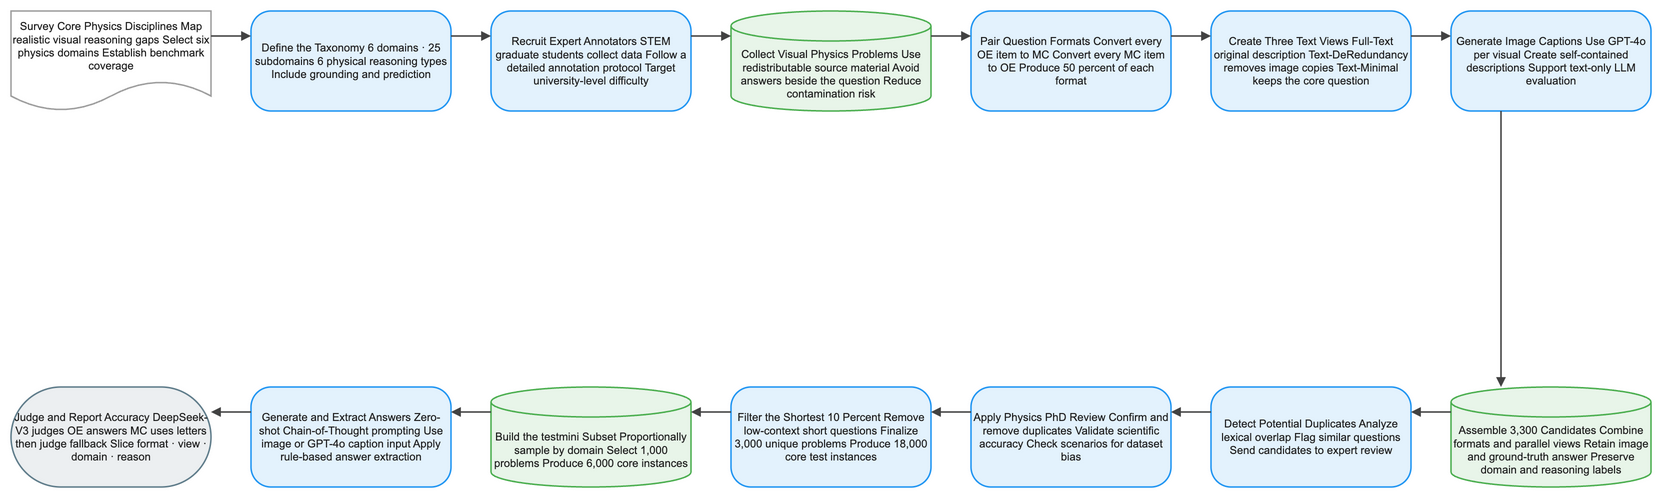

The diagram above was exported from draw.io. Its source (the exported page's mxGraphModel, read from the mxfile embedded in the PNG):
<mxGraphModel dx="1120" dy="720" grid="1" gridSize="8" guides="1" tooltips="1" connect="1" arrows="1" fold="1" page="1" pageScale="1" pageWidth="1640" pageHeight="552" math="1" background="#FFFFFF">
  <root>
    <mxCell id="0" />
    <mxCell id="1" parent="0" />
    <mxCell id="2" value="Survey Core Physics Disciplines Map realistic visual reasoning gaps Select six physics domains Establish benchmark coverage" style="shape=document;boundedLbl=1;html=1;whiteSpace=wrap;fillColor=#FFFFFF;strokeColor=#9E9E9E;strokeWidth=1.5;fontColor=#212121;fontSize=11;fontFamily=Arial, Helvetica, sans-serif;verticalAlign=middle;align=center" vertex="1" parent="1">
      <mxGeometry x="-80" y="-8" width="200" height="100" as="geometry" />
    </mxCell>
    <mxCell id="3" value="Define the Taxonomy 6 domains · 25 subdomains 6 physical reasoning types Include grounding and prediction" style="rounded=1;arcSize=20;html=1;whiteSpace=wrap;fillColor=#E3F2FD;strokeColor=#2196F3;strokeWidth=1.5;fontColor=#212121;fontSize=11;fontFamily=Arial, Helvetica, sans-serif;verticalAlign=middle;align=center" vertex="1" parent="1">
      <mxGeometry x="160" y="-8" width="200" height="100" as="geometry" />
    </mxCell>
    <mxCell id="4" value="Recruit Expert Annotators STEM graduate students collect data Follow a detailed annotation protocol Target university-level difficulty" style="rounded=1;arcSize=20;html=1;whiteSpace=wrap;fillColor=#E3F2FD;strokeColor=#2196F3;strokeWidth=1.5;fontColor=#212121;fontSize=11;fontFamily=Arial, Helvetica, sans-serif;verticalAlign=middle;align=center" vertex="1" parent="1">
      <mxGeometry x="400" y="-8" width="200" height="100" as="geometry" />
    </mxCell>
    <mxCell id="5" value="Collect Visual Physics Problems Use redistributable source material Avoid answers beside the question Reduce contamination risk" style="shape=cylinder3;boundedLbl=1;backgroundOutline=1;size=15;html=1;whiteSpace=wrap;fillColor=#E8F5E9;strokeColor=#4CAF50;strokeWidth=1.5;fontColor=#212121;fontSize=11;fontFamily=Arial, Helvetica, sans-serif;verticalAlign=middle;align=center" vertex="1" parent="1">
      <mxGeometry x="640" y="-8" width="200" height="100" as="geometry" />
    </mxCell>
    <mxCell id="6" value="Pair Question Formats Convert every OE item to MC Convert every MC item to OE Produce 50 percent of each format" style="rounded=1;arcSize=20;html=1;whiteSpace=wrap;fillColor=#E3F2FD;strokeColor=#2196F3;strokeWidth=1.5;fontColor=#212121;fontSize=11;fontFamily=Arial, Helvetica, sans-serif;verticalAlign=middle;align=center" vertex="1" parent="1">
      <mxGeometry x="880" y="-8" width="200" height="100" as="geometry" />
    </mxCell>
    <mxCell id="7" value="Create Three Text Views Full-Text original description Text-DeRedundancy removes image copies Text-Minimal keeps the core question" style="rounded=1;arcSize=20;html=1;whiteSpace=wrap;fillColor=#E3F2FD;strokeColor=#2196F3;strokeWidth=1.5;fontColor=#212121;fontSize=11;fontFamily=Arial, Helvetica, sans-serif;verticalAlign=middle;align=center" vertex="1" parent="1">
      <mxGeometry x="1120" y="-8" width="200" height="100" as="geometry" />
    </mxCell>
    <mxCell id="8" value="Generate Image Captions Use GPT-4o per visual Create self-contained descriptions Support text-only LLM evaluation" style="rounded=1;arcSize=20;html=1;whiteSpace=wrap;fillColor=#E3F2FD;strokeColor=#2196F3;strokeWidth=1.5;fontColor=#212121;fontSize=11;fontFamily=Arial, Helvetica, sans-serif;verticalAlign=middle;align=center" vertex="1" parent="1">
      <mxGeometry x="1360" y="-8" width="200" height="100" as="geometry" />
    </mxCell>
    <mxCell id="9" value="Assemble 3,300 Candidates Combine formats and parallel views Retain image and ground-truth answer Preserve domain and reasoning labels" style="shape=cylinder3;boundedLbl=1;backgroundOutline=1;size=15;html=1;whiteSpace=wrap;fillColor=#E8F5E9;strokeColor=#4CAF50;strokeWidth=1.5;fontColor=#212121;fontSize=11;fontFamily=Arial, Helvetica, sans-serif;verticalAlign=middle;align=center" vertex="1" parent="1">
      <mxGeometry x="1360" y="368" width="200" height="100" as="geometry" />
    </mxCell>
    <mxCell id="10" value="Detect Potential Duplicates Analyze lexical overlap Flag similar questions Send candidates to expert review" style="rounded=1;arcSize=20;html=1;whiteSpace=wrap;fillColor=#E3F2FD;strokeColor=#2196F3;strokeWidth=1.5;fontColor=#212121;fontSize=11;fontFamily=Arial, Helvetica, sans-serif;verticalAlign=middle;align=center" vertex="1" parent="1">
      <mxGeometry x="1120" y="368" width="200" height="100" as="geometry" />
    </mxCell>
    <mxCell id="11" value="Apply Physics PhD Review Confirm and remove duplicates Validate scientific accuracy Check scenarios for dataset bias" style="rounded=1;arcSize=20;html=1;whiteSpace=wrap;fillColor=#E3F2FD;strokeColor=#2196F3;strokeWidth=1.5;fontColor=#212121;fontSize=11;fontFamily=Arial, Helvetica, sans-serif;verticalAlign=middle;align=center" vertex="1" parent="1">
      <mxGeometry x="880" y="368" width="200" height="100" as="geometry" />
    </mxCell>
    <mxCell id="12" value="Filter the Shortest 10 Percent Remove low-context short questions Finalize 3,000 unique problems Produce 18,000 core test instances" style="rounded=1;arcSize=20;html=1;whiteSpace=wrap;fillColor=#E3F2FD;strokeColor=#2196F3;strokeWidth=1.5;fontColor=#212121;fontSize=11;fontFamily=Arial, Helvetica, sans-serif;verticalAlign=middle;align=center" vertex="1" parent="1">
      <mxGeometry x="640" y="368" width="200" height="100" as="geometry" />
    </mxCell>
    <mxCell id="13" value="Build the testmini Subset Proportionally sample by domain Select 1,000 problems Produce 6,000 core instances" style="shape=cylinder3;boundedLbl=1;backgroundOutline=1;size=15;html=1;whiteSpace=wrap;fillColor=#E8F5E9;strokeColor=#4CAF50;strokeWidth=1.5;fontColor=#212121;fontSize=11;fontFamily=Arial, Helvetica, sans-serif;verticalAlign=middle;align=center" vertex="1" parent="1">
      <mxGeometry x="400" y="368" width="200" height="100" as="geometry" />
    </mxCell>
    <mxCell id="14" value="Generate and Extract Answers Zero-shot Chain-of-Thought prompting Use image or GPT-4o caption input Apply rule-based answer extraction" style="rounded=1;arcSize=20;html=1;whiteSpace=wrap;fillColor=#E3F2FD;strokeColor=#2196F3;strokeWidth=1.5;fontColor=#212121;fontSize=11;fontFamily=Arial, Helvetica, sans-serif;verticalAlign=middle;align=center" vertex="1" parent="1">
      <mxGeometry x="160" y="368" width="200" height="100" as="geometry" />
    </mxCell>
    <mxCell id="15" value="Judge and Report Accuracy DeepSeek-V3 judges OE answers MC uses letters then judge fallback Slice format · view · domain · reason" style="rounded=1;arcSize=50;html=1;whiteSpace=wrap;fillColor=#ECEFF1;strokeColor=#607D8B;strokeWidth=1.5;fontColor=#212121;fontSize=11;fontFamily=Arial, Helvetica, sans-serif;verticalAlign=middle;align=center" vertex="1" parent="1">
      <mxGeometry x="-80" y="368" width="200" height="100" as="geometry" />
    </mxCell>
    <mxCell id="16" value="" style="edgeStyle=orthogonalEdgeStyle;rounded=0;orthogonalLoop=1;jettySize=auto;html=1;strokeColor=#424242;strokeWidth=1.5;endArrow=block;endFill=1;exitX=1;exitY=0.25;exitDx=0;exitDy=0;entryX=0;entryY=0.25;entryDx=0;entryDy=0;jumpStyle=arc;jumpSize=8" edge="1" parent="1" source="2" target="3">
      <mxGeometry relative="1" as="geometry" />
    </mxCell>
    <mxCell id="17" value="" style="edgeStyle=orthogonalEdgeStyle;rounded=0;orthogonalLoop=1;jettySize=auto;html=1;strokeColor=#424242;strokeWidth=1.5;endArrow=block;endFill=1;exitX=1;exitY=0.25;exitDx=0;exitDy=0;entryX=0;entryY=0.25;entryDx=0;entryDy=0;jumpStyle=arc;jumpSize=8" edge="1" parent="1" source="3" target="4">
      <mxGeometry relative="1" as="geometry" />
    </mxCell>
    <mxCell id="18" value="" style="edgeStyle=orthogonalEdgeStyle;rounded=0;orthogonalLoop=1;jettySize=auto;html=1;strokeColor=#424242;strokeWidth=1.5;endArrow=block;endFill=1;exitX=1;exitY=0.25;exitDx=0;exitDy=0;entryX=0;entryY=0.25;entryDx=0;entryDy=0;jumpStyle=arc;jumpSize=8" edge="1" parent="1" source="4" target="5">
      <mxGeometry relative="1" as="geometry" />
    </mxCell>
    <mxCell id="19" value="" style="edgeStyle=orthogonalEdgeStyle;rounded=0;orthogonalLoop=1;jettySize=auto;html=1;strokeColor=#424242;strokeWidth=1.5;endArrow=block;endFill=1;exitX=1;exitY=0.25;exitDx=0;exitDy=0;entryX=0;entryY=0.25;entryDx=0;entryDy=0;jumpStyle=arc;jumpSize=8" edge="1" parent="1" source="5" target="6">
      <mxGeometry relative="1" as="geometry" />
    </mxCell>
    <mxCell id="20" value="" style="edgeStyle=orthogonalEdgeStyle;rounded=0;orthogonalLoop=1;jettySize=auto;html=1;strokeColor=#424242;strokeWidth=1.5;endArrow=block;endFill=1;exitX=1;exitY=0.25;exitDx=0;exitDy=0;entryX=0;entryY=0.25;entryDx=0;entryDy=0;jumpStyle=arc;jumpSize=8" edge="1" parent="1" source="6" target="7">
      <mxGeometry relative="1" as="geometry" />
    </mxCell>
    <mxCell id="21" value="" style="edgeStyle=orthogonalEdgeStyle;rounded=0;orthogonalLoop=1;jettySize=auto;html=1;strokeColor=#424242;strokeWidth=1.5;endArrow=block;endFill=1;exitX=1;exitY=0.25;exitDx=0;exitDy=0;entryX=0;entryY=0.25;entryDx=0;entryDy=0;jumpStyle=arc;jumpSize=8" edge="1" parent="1" source="7" target="8">
      <mxGeometry relative="1" as="geometry" />
    </mxCell>
    <mxCell id="22" value="" style="edgeStyle=orthogonalEdgeStyle;rounded=0;orthogonalLoop=1;jettySize=auto;html=1;strokeColor=#424242;strokeWidth=1.5;endArrow=block;endFill=1;exitX=0.25;exitY=1;exitDx=0;exitDy=0;entryX=0.25;entryY=0;entryDx=0;entryDy=0;jumpStyle=arc;jumpSize=8" edge="1" parent="1" source="8" target="9">
      <mxGeometry relative="1" as="geometry" />
    </mxCell>
    <mxCell id="23" value="" style="edgeStyle=orthogonalEdgeStyle;rounded=0;orthogonalLoop=1;jettySize=auto;html=1;strokeColor=#424242;strokeWidth=1.5;endArrow=block;endFill=1;exitX=0;exitY=0.25;exitDx=0;exitDy=0;entryX=1;entryY=0.25;entryDx=0;entryDy=0;jumpStyle=arc;jumpSize=8" edge="1" parent="1" source="9" target="10">
      <mxGeometry relative="1" as="geometry" />
    </mxCell>
    <mxCell id="24" value="" style="edgeStyle=orthogonalEdgeStyle;rounded=0;orthogonalLoop=1;jettySize=auto;html=1;strokeColor=#424242;strokeWidth=1.5;endArrow=block;endFill=1;exitX=0;exitY=0.25;exitDx=0;exitDy=0;entryX=1;entryY=0.25;entryDx=0;entryDy=0;jumpStyle=arc;jumpSize=8" edge="1" parent="1" source="10" target="11">
      <mxGeometry relative="1" as="geometry" />
    </mxCell>
    <mxCell id="25" value="" style="edgeStyle=orthogonalEdgeStyle;rounded=0;orthogonalLoop=1;jettySize=auto;html=1;strokeColor=#424242;strokeWidth=1.5;endArrow=block;endFill=1;exitX=0;exitY=0.25;exitDx=0;exitDy=0;entryX=1;entryY=0.25;entryDx=0;entryDy=0;jumpStyle=arc;jumpSize=8" edge="1" parent="1" source="11" target="12">
      <mxGeometry relative="1" as="geometry" />
    </mxCell>
    <mxCell id="26" value="" style="edgeStyle=orthogonalEdgeStyle;rounded=0;orthogonalLoop=1;jettySize=auto;html=1;strokeColor=#424242;strokeWidth=1.5;endArrow=block;endFill=1;exitX=0;exitY=0.25;exitDx=0;exitDy=0;entryX=1;entryY=0.25;entryDx=0;entryDy=0;jumpStyle=arc;jumpSize=8" edge="1" parent="1" source="12" target="13">
      <mxGeometry relative="1" as="geometry" />
    </mxCell>
    <mxCell id="27" value="" style="edgeStyle=orthogonalEdgeStyle;rounded=0;orthogonalLoop=1;jettySize=auto;html=1;strokeColor=#424242;strokeWidth=1.5;endArrow=block;endFill=1;exitX=0;exitY=0.25;exitDx=0;exitDy=0;entryX=1;entryY=0.25;entryDx=0;entryDy=0;jumpStyle=arc;jumpSize=8" edge="1" parent="1" source="13" target="14">
      <mxGeometry relative="1" as="geometry" />
    </mxCell>
    <mxCell id="28" value="" style="edgeStyle=orthogonalEdgeStyle;rounded=0;orthogonalLoop=1;jettySize=auto;html=1;strokeColor=#424242;strokeWidth=1.5;endArrow=block;endFill=1;exitX=0;exitY=0.25;exitDx=0;exitDy=0;entryX=1;entryY=0.25;entryDx=0;entryDy=0;jumpStyle=arc;jumpSize=8" edge="1" parent="1" source="14" target="15">
      <mxGeometry relative="1" as="geometry" />
    </mxCell>
  </root>
</mxGraphModel>